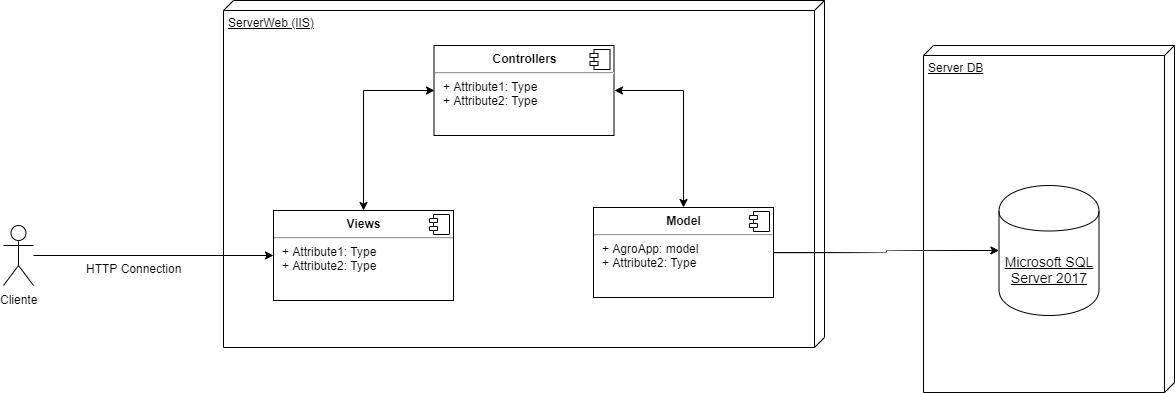

The diagram above was exported from draw.io. Its source (the exported page's mxGraphModel, read from the mxfile embedded in the PNG):
<mxGraphModel dx="1422" dy="745" grid="1" gridSize="10" guides="1" tooltips="1" connect="1" arrows="1" fold="1" page="1" pageScale="1" pageWidth="827" pageHeight="1169" math="0" shadow="0">
  <root>
    <mxCell id="0" />
    <mxCell id="1" parent="0" />
    <mxCell id="HGQElnPRDjzJYXpZ_GVL-4" value="ServerWeb (IIS)" style="verticalAlign=top;align=left;spacingTop=8;spacingLeft=2;spacingRight=12;shape=cube;size=10;direction=south;fontStyle=4;html=1;" parent="1" vertex="1">
      <mxGeometry x="260" y="53" width="601" height="347" as="geometry" />
    </mxCell>
    <mxCell id="djiRlcj1GUNBK6UxNkFu-2" style="edgeStyle=orthogonalEdgeStyle;rounded=0;orthogonalLoop=1;jettySize=auto;html=1;entryX=0;entryY=0.5;entryDx=0;entryDy=0;" parent="1" source="R5A3Tl6AzTGyPDdq7GA0-7" target="arVvu_rbq-JgVo4XCWNh-4" edge="1">
      <mxGeometry relative="1" as="geometry">
        <mxPoint x="140" y="305" as="targetPoint" />
      </mxGeometry>
    </mxCell>
    <mxCell id="arVvu_rbq-JgVo4XCWNh-15" value="HTTP Connection" style="text;html=1;resizable=0;points=[];align=center;verticalAlign=middle;labelBackgroundColor=#ffffff;" vertex="1" connectable="0" parent="djiRlcj1GUNBK6UxNkFu-2">
      <mxGeometry x="-0.2167" y="-3" relative="1" as="geometry">
        <mxPoint x="6" y="9" as="offset" />
      </mxGeometry>
    </mxCell>
    <mxCell id="R5A3Tl6AzTGyPDdq7GA0-7" value="Cliente" style="shape=umlActor;verticalLabelPosition=bottom;labelBackgroundColor=#ffffff;verticalAlign=top;html=1;" parent="1" vertex="1">
      <mxGeometry x="40" y="278" width="30" height="60" as="geometry" />
    </mxCell>
    <mxCell id="arVvu_rbq-JgVo4XCWNh-2" value="" style="group" vertex="1" connectable="0" parent="1">
      <mxGeometry x="470.5" y="98" width="180" height="90" as="geometry" />
    </mxCell>
    <mxCell id="aUVkWEW6XkBfCBQyjctf-6" value="&lt;p style=&quot;margin: 0px ; margin-top: 6px ; text-align: center&quot;&gt;&lt;b&gt;Controllers&lt;/b&gt;&lt;/p&gt;&lt;hr&gt;&lt;p style=&quot;margin: 0px ; margin-left: 8px&quot;&gt;+ Attribute1: Type&lt;br&gt;+ Attribute2: Type&lt;/p&gt;" style="align=left;overflow=fill;html=1;" parent="arVvu_rbq-JgVo4XCWNh-2" vertex="1">
      <mxGeometry width="180" height="90" as="geometry" />
    </mxCell>
    <mxCell id="aUVkWEW6XkBfCBQyjctf-7" value="" style="shape=component;jettyWidth=8;jettyHeight=4;" parent="aUVkWEW6XkBfCBQyjctf-6" vertex="1">
      <mxGeometry x="1" width="20" height="20" relative="1" as="geometry">
        <mxPoint x="-24" y="4" as="offset" />
      </mxGeometry>
    </mxCell>
    <mxCell id="arVvu_rbq-JgVo4XCWNh-3" value="" style="group" vertex="1" connectable="0" parent="1">
      <mxGeometry x="310" y="263" width="180" height="90" as="geometry" />
    </mxCell>
    <mxCell id="arVvu_rbq-JgVo4XCWNh-4" value="&lt;p style=&quot;margin: 0px ; margin-top: 6px ; text-align: center&quot;&gt;&lt;b&gt;Views&lt;/b&gt;&lt;/p&gt;&lt;hr&gt;&lt;p style=&quot;margin: 0px ; margin-left: 8px&quot;&gt;+ Attribute1: Type&lt;br&gt;+ Attribute2: Type&lt;/p&gt;" style="align=left;overflow=fill;html=1;" vertex="1" parent="arVvu_rbq-JgVo4XCWNh-3">
      <mxGeometry width="180" height="90" as="geometry" />
    </mxCell>
    <mxCell id="arVvu_rbq-JgVo4XCWNh-5" value="" style="shape=component;jettyWidth=8;jettyHeight=4;" vertex="1" parent="arVvu_rbq-JgVo4XCWNh-4">
      <mxGeometry x="1" width="20" height="20" relative="1" as="geometry">
        <mxPoint x="-24" y="4" as="offset" />
      </mxGeometry>
    </mxCell>
    <mxCell id="arVvu_rbq-JgVo4XCWNh-6" value="" style="group" vertex="1" connectable="0" parent="1">
      <mxGeometry x="630" y="260" width="180" height="90" as="geometry" />
    </mxCell>
    <mxCell id="arVvu_rbq-JgVo4XCWNh-7" value="&lt;p style=&quot;margin: 0px ; margin-top: 6px ; text-align: center&quot;&gt;&lt;b&gt;Model&lt;/b&gt;&lt;/p&gt;&lt;hr&gt;&lt;p style=&quot;margin: 0px ; margin-left: 8px&quot;&gt;+ AgroApp: model&lt;br&gt;+ Attribute2: Type&lt;/p&gt;" style="align=left;overflow=fill;html=1;" vertex="1" parent="arVvu_rbq-JgVo4XCWNh-6">
      <mxGeometry width="180" height="90" as="geometry" />
    </mxCell>
    <mxCell id="arVvu_rbq-JgVo4XCWNh-8" value="" style="shape=component;jettyWidth=8;jettyHeight=4;" vertex="1" parent="arVvu_rbq-JgVo4XCWNh-7">
      <mxGeometry x="1" width="20" height="20" relative="1" as="geometry">
        <mxPoint x="-24" y="4" as="offset" />
      </mxGeometry>
    </mxCell>
    <mxCell id="arVvu_rbq-JgVo4XCWNh-9" style="edgeStyle=orthogonalEdgeStyle;rounded=0;orthogonalLoop=1;jettySize=auto;html=1;exitX=0.5;exitY=0;exitDx=0;exitDy=0;entryX=0;entryY=0.5;entryDx=0;entryDy=0;shadow=0;comic=0;startArrow=classic;startFill=1;" edge="1" parent="1" source="arVvu_rbq-JgVo4XCWNh-4" target="aUVkWEW6XkBfCBQyjctf-6">
      <mxGeometry relative="1" as="geometry" />
    </mxCell>
    <mxCell id="arVvu_rbq-JgVo4XCWNh-10" style="edgeStyle=orthogonalEdgeStyle;rounded=0;orthogonalLoop=1;jettySize=auto;html=1;exitX=1;exitY=0.5;exitDx=0;exitDy=0;entryX=0.5;entryY=0;entryDx=0;entryDy=0;startArrow=classic;startFill=1;" edge="1" parent="1" source="aUVkWEW6XkBfCBQyjctf-6" target="arVvu_rbq-JgVo4XCWNh-7">
      <mxGeometry relative="1" as="geometry" />
    </mxCell>
    <mxCell id="arVvu_rbq-JgVo4XCWNh-14" value="" style="group" vertex="1" connectable="0" parent="1">
      <mxGeometry x="960" y="98" width="251" height="347" as="geometry" />
    </mxCell>
    <mxCell id="arVvu_rbq-JgVo4XCWNh-12" value="Server DB" style="verticalAlign=top;align=left;spacingTop=8;spacingLeft=2;spacingRight=12;shape=cube;size=10;direction=south;fontStyle=4;html=1;" vertex="1" parent="arVvu_rbq-JgVo4XCWNh-14">
      <mxGeometry width="251" height="347" as="geometry" />
    </mxCell>
    <mxCell id="arVvu_rbq-JgVo4XCWNh-11" value="&lt;u style=&quot;white-space: normal&quot;&gt;&lt;font style=&quot;font-size: 14px&quot;&gt;Microsoft SQL Server 2017&lt;/font&gt;&lt;/u&gt;" style="shape=cylinder;whiteSpace=wrap;html=1;boundedLbl=1;backgroundOutline=1;" vertex="1" parent="arVvu_rbq-JgVo4XCWNh-14">
      <mxGeometry x="75.5" y="140" width="100" height="130" as="geometry" />
    </mxCell>
    <mxCell id="arVvu_rbq-JgVo4XCWNh-13" style="edgeStyle=orthogonalEdgeStyle;rounded=0;orthogonalLoop=1;jettySize=auto;html=1;exitX=1;exitY=0.5;exitDx=0;exitDy=0;curved=1;" edge="1" parent="1" source="arVvu_rbq-JgVo4XCWNh-7" target="arVvu_rbq-JgVo4XCWNh-11">
      <mxGeometry relative="1" as="geometry" />
    </mxCell>
  </root>
</mxGraphModel>